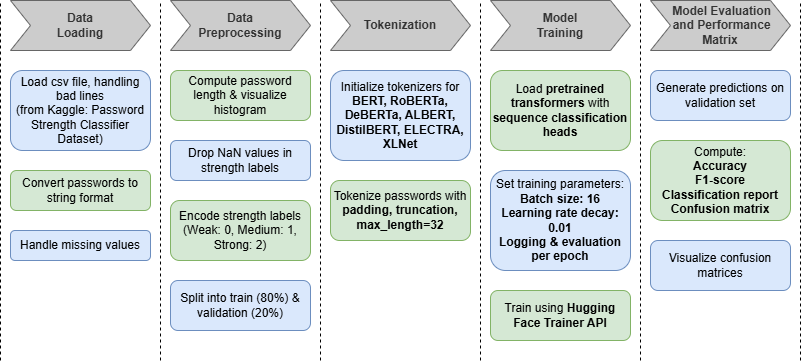

The diagram above was exported from draw.io. Its source (the exported page's mxGraphModel, read from the mxfile embedded in the PNG):
<mxGraphModel dx="955" dy="506" grid="1" gridSize="10" guides="1" tooltips="1" connect="1" arrows="1" fold="1" page="1" pageScale="1" pageWidth="827" pageHeight="1169" math="0" shadow="0">
  <root>
    <mxCell id="0" />
    <mxCell id="1" parent="0" />
    <mxCell id="13NE3mhod_Xrj_2NnlZA-1" value="" style="endArrow=none;dashed=1;html=1;rounded=0;" edge="1" parent="1">
      <mxGeometry width="50" height="50" relative="1" as="geometry">
        <mxPoint x="360" y="520" as="sourcePoint" />
        <mxPoint x="360" y="160" as="targetPoint" />
      </mxGeometry>
    </mxCell>
    <mxCell id="13NE3mhod_Xrj_2NnlZA-2" value="&lt;b&gt;Data&lt;/b&gt;&lt;div&gt;&lt;b&gt;Loading&lt;/b&gt;&lt;/div&gt;" style="shape=step;perimeter=stepPerimeter;whiteSpace=wrap;html=1;fixedSize=1;fillColor=#CCCCCC;fontColor=#333333;strokeColor=#666666;" vertex="1" parent="1">
      <mxGeometry x="210" y="160" width="140" height="50" as="geometry" />
    </mxCell>
    <mxCell id="13NE3mhod_Xrj_2NnlZA-3" value="" style="endArrow=none;dashed=1;html=1;rounded=0;" edge="1" parent="1">
      <mxGeometry width="50" height="50" relative="1" as="geometry">
        <mxPoint x="520" y="520" as="sourcePoint" />
        <mxPoint x="520" y="160" as="targetPoint" />
      </mxGeometry>
    </mxCell>
    <mxCell id="13NE3mhod_Xrj_2NnlZA-4" value="&lt;b&gt;Data&lt;/b&gt;&lt;div&gt;&lt;b&gt;Preprocessing&lt;/b&gt;&lt;/div&gt;" style="shape=step;perimeter=stepPerimeter;whiteSpace=wrap;html=1;fixedSize=1;fillColor=#CCCCCC;fontColor=#333333;strokeColor=#666666;" vertex="1" parent="1">
      <mxGeometry x="370" y="160" width="140" height="50" as="geometry" />
    </mxCell>
    <mxCell id="13NE3mhod_Xrj_2NnlZA-5" value="" style="endArrow=none;dashed=1;html=1;rounded=0;" edge="1" parent="1">
      <mxGeometry width="50" height="50" relative="1" as="geometry">
        <mxPoint x="680" y="520" as="sourcePoint" />
        <mxPoint x="680" y="160" as="targetPoint" />
      </mxGeometry>
    </mxCell>
    <mxCell id="13NE3mhod_Xrj_2NnlZA-6" value="&lt;b&gt;Tokenization&lt;/b&gt;" style="shape=step;perimeter=stepPerimeter;whiteSpace=wrap;html=1;fixedSize=1;fillColor=#CCCCCC;fontColor=#333333;strokeColor=#666666;" vertex="1" parent="1">
      <mxGeometry x="530" y="160" width="140" height="50" as="geometry" />
    </mxCell>
    <mxCell id="13NE3mhod_Xrj_2NnlZA-7" value="" style="endArrow=none;dashed=1;html=1;rounded=0;" edge="1" parent="1">
      <mxGeometry width="50" height="50" relative="1" as="geometry">
        <mxPoint x="840" y="520" as="sourcePoint" />
        <mxPoint x="840" y="160" as="targetPoint" />
      </mxGeometry>
    </mxCell>
    <mxCell id="13NE3mhod_Xrj_2NnlZA-8" value="&lt;b&gt;Model&lt;/b&gt;&lt;div&gt;&lt;b&gt;Training&lt;/b&gt;&lt;/div&gt;" style="shape=step;perimeter=stepPerimeter;whiteSpace=wrap;html=1;fixedSize=1;fillColor=#CCCCCC;fontColor=#333333;strokeColor=#666666;" vertex="1" parent="1">
      <mxGeometry x="690" y="160" width="140" height="50" as="geometry" />
    </mxCell>
    <mxCell id="13NE3mhod_Xrj_2NnlZA-9" value="" style="endArrow=none;dashed=1;html=1;rounded=0;" edge="1" parent="1">
      <mxGeometry width="50" height="50" relative="1" as="geometry">
        <mxPoint x="1000" y="520" as="sourcePoint" />
        <mxPoint x="1000" y="160" as="targetPoint" />
      </mxGeometry>
    </mxCell>
    <mxCell id="13NE3mhod_Xrj_2NnlZA-10" value="&lt;b&gt;&amp;nbsp;Model Evaluation&lt;/b&gt;&lt;div&gt;&lt;b&gt;&amp;nbsp;and Performance&lt;/b&gt;&lt;/div&gt;&lt;div&gt;&lt;b&gt;Matrix&lt;/b&gt;&lt;/div&gt;" style="shape=step;perimeter=stepPerimeter;whiteSpace=wrap;html=1;fixedSize=1;fillColor=#CCCCCC;fontColor=#333333;strokeColor=#666666;" vertex="1" parent="1">
      <mxGeometry x="850" y="160" width="140" height="50" as="geometry" />
    </mxCell>
    <mxCell id="13NE3mhod_Xrj_2NnlZA-13" value="" style="endArrow=none;dashed=1;html=1;rounded=0;" edge="1" parent="1">
      <mxGeometry width="50" height="50" relative="1" as="geometry">
        <mxPoint x="200" y="520" as="sourcePoint" />
        <mxPoint x="200" y="160" as="targetPoint" />
      </mxGeometry>
    </mxCell>
    <mxCell id="13NE3mhod_Xrj_2NnlZA-14" value="Load csv file, handling bad lines&lt;br&gt;(from Kaggle: Password Strength Classifier Dataset)" style="rounded=1;whiteSpace=wrap;html=1;fillColor=#dae8fc;strokeColor=#6c8ebf;" vertex="1" parent="1">
      <mxGeometry x="210" y="230" width="140" height="80" as="geometry" />
    </mxCell>
    <mxCell id="13NE3mhod_Xrj_2NnlZA-15" value="Convert passwords to string format" style="rounded=1;whiteSpace=wrap;html=1;fillColor=#d5e8d4;strokeColor=#82b366;" vertex="1" parent="1">
      <mxGeometry x="210" y="330" width="140" height="40" as="geometry" />
    </mxCell>
    <mxCell id="13NE3mhod_Xrj_2NnlZA-16" value="Compute password length &amp;amp; visualize histogram" style="rounded=1;whiteSpace=wrap;html=1;fillColor=#d5e8d4;strokeColor=#82b366;" vertex="1" parent="1">
      <mxGeometry x="370" y="230" width="140" height="50" as="geometry" />
    </mxCell>
    <mxCell id="13NE3mhod_Xrj_2NnlZA-17" value="Drop NaN values in strength labels" style="rounded=1;whiteSpace=wrap;html=1;fillColor=#dae8fc;strokeColor=#6c8ebf;" vertex="1" parent="1">
      <mxGeometry x="370" y="300" width="140" height="40" as="geometry" />
    </mxCell>
    <mxCell id="13NE3mhod_Xrj_2NnlZA-18" value="Initialize tokenizers for &lt;strong&gt;BERT, RoBERTa, DeBERTa, ALBERT, DistilBERT, ELECTRA, XLNet&lt;/strong&gt;" style="rounded=1;whiteSpace=wrap;html=1;fillColor=#dae8fc;strokeColor=#6c8ebf;" vertex="1" parent="1">
      <mxGeometry x="530" y="230" width="140" height="90" as="geometry" />
    </mxCell>
    <mxCell id="13NE3mhod_Xrj_2NnlZA-19" value="Tokenize passwords with &lt;strong&gt;padding, truncation, max_length=32&lt;/strong&gt;" style="rounded=1;whiteSpace=wrap;html=1;fillColor=#d5e8d4;strokeColor=#82b366;" vertex="1" parent="1">
      <mxGeometry x="530" y="340" width="140" height="60" as="geometry" />
    </mxCell>
    <mxCell id="13NE3mhod_Xrj_2NnlZA-20" value="Load &lt;strong&gt;pretrained transformers&lt;/strong&gt; with &lt;strong&gt;sequence classification heads&lt;/strong&gt;" style="rounded=1;whiteSpace=wrap;html=1;fillColor=#d5e8d4;strokeColor=#82b366;" vertex="1" parent="1">
      <mxGeometry x="690" y="230" width="140" height="80" as="geometry" />
    </mxCell>
    <mxCell id="13NE3mhod_Xrj_2NnlZA-21" value="Set training parameters:&lt;div&gt;&lt;strong style=&quot;background-color: transparent; color: light-dark(rgb(0, 0, 0), rgb(255, 255, 255));&quot;&gt;Batch size: 16&lt;/strong&gt;&lt;/div&gt;&lt;div&gt;&lt;strong style=&quot;background-color: transparent; color: light-dark(rgb(0, 0, 0), rgb(255, 255, 255));&quot;&gt;Learning rate decay: 0.01&lt;/strong&gt;&lt;/div&gt;&lt;div&gt;&lt;strong style=&quot;background-color: transparent; color: light-dark(rgb(0, 0, 0), rgb(255, 255, 255));&quot;&gt;Logging &amp;amp; evaluation per epoch&lt;/strong&gt;&lt;/div&gt;" style="rounded=1;whiteSpace=wrap;html=1;fillColor=#dae8fc;strokeColor=#6c8ebf;" vertex="1" parent="1">
      <mxGeometry x="690" y="330" width="140" height="100" as="geometry" />
    </mxCell>
    <mxCell id="13NE3mhod_Xrj_2NnlZA-22" value="Generate predictions on validation set" style="rounded=1;whiteSpace=wrap;html=1;fillColor=#dae8fc;strokeColor=#6c8ebf;" vertex="1" parent="1">
      <mxGeometry x="850" y="230" width="140" height="50" as="geometry" />
    </mxCell>
    <mxCell id="13NE3mhod_Xrj_2NnlZA-23" value="Compute:&lt;div&gt;&lt;strong style=&quot;background-color: transparent; color: light-dark(rgb(0, 0, 0), rgb(255, 255, 255));&quot;&gt;Accuracy&lt;/strong&gt;&lt;/div&gt;&lt;div&gt;&lt;strong style=&quot;background-color: transparent; color: light-dark(rgb(0, 0, 0), rgb(255, 255, 255));&quot;&gt;F1-score&lt;/strong&gt;&lt;/div&gt;&lt;div&gt;&lt;strong style=&quot;background-color: transparent; color: light-dark(rgb(0, 0, 0), rgb(255, 255, 255));&quot;&gt;Classification report&lt;/strong&gt;&lt;/div&gt;&lt;div&gt;&lt;strong style=&quot;background-color: transparent; color: light-dark(rgb(0, 0, 0), rgb(255, 255, 255));&quot;&gt;Confusion matrix&lt;/strong&gt;&lt;/div&gt;" style="rounded=1;whiteSpace=wrap;html=1;fillColor=#d5e8d4;strokeColor=#82b366;" vertex="1" parent="1">
      <mxGeometry x="850" y="300" width="140" height="80" as="geometry" />
    </mxCell>
    <mxCell id="13NE3mhod_Xrj_2NnlZA-26" value="Handle missing values" style="rounded=1;whiteSpace=wrap;html=1;fillColor=#dae8fc;strokeColor=#6c8ebf;" vertex="1" parent="1">
      <mxGeometry x="210" y="390" width="140" height="30" as="geometry" />
    </mxCell>
    <mxCell id="13NE3mhod_Xrj_2NnlZA-27" value="Encode strength labels (Weak: 0, Medium: 1, Strong: 2)" style="rounded=1;whiteSpace=wrap;html=1;fillColor=#d5e8d4;strokeColor=#82b366;" vertex="1" parent="1">
      <mxGeometry x="370" y="360" width="140" height="60" as="geometry" />
    </mxCell>
    <mxCell id="13NE3mhod_Xrj_2NnlZA-28" value="Split into train (80%) &amp;amp; validation (20%)" style="rounded=1;whiteSpace=wrap;html=1;fillColor=#dae8fc;strokeColor=#6c8ebf;" vertex="1" parent="1">
      <mxGeometry x="370" y="440" width="140" height="50" as="geometry" />
    </mxCell>
    <mxCell id="13NE3mhod_Xrj_2NnlZA-29" value="Train using &lt;strong&gt;Hugging Face Trainer API&lt;/strong&gt;" style="rounded=1;whiteSpace=wrap;html=1;fillColor=#d5e8d4;strokeColor=#82b366;" vertex="1" parent="1">
      <mxGeometry x="690" y="450" width="140" height="50" as="geometry" />
    </mxCell>
    <mxCell id="13NE3mhod_Xrj_2NnlZA-30" value="Visualize confusion matrices" style="rounded=1;whiteSpace=wrap;html=1;fillColor=#dae8fc;strokeColor=#6c8ebf;" vertex="1" parent="1">
      <mxGeometry x="850" y="400" width="140" height="50" as="geometry" />
    </mxCell>
  </root>
</mxGraphModel>